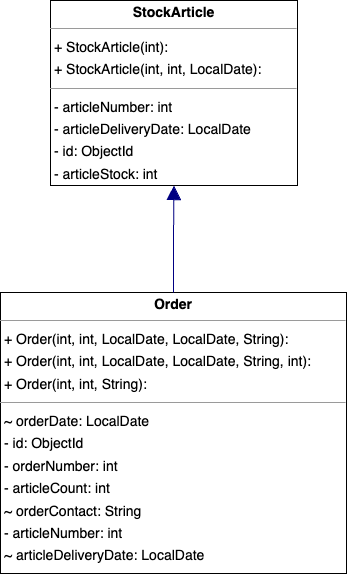

The diagram above was exported from draw.io. Its source (the exported page's mxGraphModel, read from the mxfile embedded in the PNG):
<mxGraphModel dx="1754" dy="625" grid="1" gridSize="10" guides="1" tooltips="1" connect="1" arrows="1" fold="1" page="0" pageScale="1" pageWidth="827" pageHeight="1169" background="none" math="0" shadow="0">
  <root>
    <mxCell id="0" />
    <mxCell id="1" parent="0" />
    <mxCell id="node0" value="&lt;p style=&quot;margin:0px;margin-top:4px;text-align:center;&quot;&gt;&lt;b&gt;Order&lt;/b&gt;&lt;/p&gt;&lt;hr size=&quot;1&quot;/&gt;&lt;p style=&quot;margin:0 0 0 4px;line-height:1.6;&quot;&gt;+ Order(int, int, LocalDate, LocalDate, String): &lt;br/&gt;+ Order(int, int, LocalDate, LocalDate, String, int): &lt;br/&gt;+ Order(int, int, String): &lt;/p&gt;&lt;hr size=&quot;1&quot;/&gt;&lt;p style=&quot;margin:0 0 0 4px;line-height:1.6;&quot;&gt;~ orderDate: LocalDate&lt;br/&gt;- id: ObjectId&lt;br/&gt;- orderNumber: int&lt;br/&gt;- articleCount: int&lt;br/&gt;~ orderContact: String&lt;br/&gt;- articleNumber: int&lt;br/&gt;~ articleDeliveryDate: LocalDate&lt;/p&gt;" style="verticalAlign=top;align=left;overflow=fill;fontSize=14;fontFamily=Helvetica;html=1;rounded=0;shadow=0;comic=0;labelBackgroundColor=none;strokeWidth=1;" parent="1" vertex="1">
      <mxGeometry x="-438" y="445" width="346" height="281" as="geometry" />
    </mxCell>
    <mxCell id="node1" value="&lt;p style=&quot;margin:0px;margin-top:4px;text-align:center;&quot;&gt;&lt;b&gt;StockArticle&lt;/b&gt;&lt;/p&gt;&lt;hr size=&quot;1&quot;/&gt;&lt;p style=&quot;margin:0 0 0 4px;line-height:1.6;&quot;&gt;+ StockArticle(int): &lt;br/&gt;+ StockArticle(int, int, LocalDate): &lt;/p&gt;&lt;hr size=&quot;1&quot;/&gt;&lt;p style=&quot;margin:0 0 0 4px;line-height:1.6;&quot;&gt;- articleNumber: int&lt;br/&gt;- articleDeliveryDate: LocalDate&lt;br/&gt;- id: ObjectId&lt;br/&gt;- articleStock: int&lt;/p&gt;" style="verticalAlign=top;align=left;overflow=fill;fontSize=14;fontFamily=Helvetica;html=1;rounded=0;shadow=0;comic=0;labelBackgroundColor=none;strokeWidth=1;" parent="1" vertex="1">
      <mxGeometry x="-388" y="153" width="247" height="185" as="geometry" />
    </mxCell>
    <mxCell id="edge0" value="" style="html=1;rounded=1;edgeStyle=orthogonalEdgeStyle;dashed=0;startArrow=none;endArrow=block;endSize=12;strokeColor=#000082;exitX=0.500;exitY=0.000;exitDx=0;exitDy=0;entryX=0.500;entryY=1.000;entryDx=0;entryDy=0;" parent="1" source="node0" target="node1" edge="1">
      <mxGeometry width="50" height="50" relative="1" as="geometry">
        <Array as="points" />
      </mxGeometry>
    </mxCell>
  </root>
</mxGraphModel>